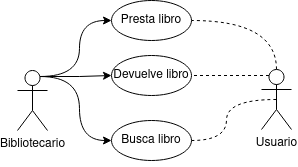

The diagram above was exported from draw.io. Its source (the exported page's mxGraphModel, read from the mxfile embedded in the PNG):
<mxGraphModel dx="989" dy="548" grid="1" gridSize="10" guides="1" tooltips="1" connect="1" arrows="1" fold="1" page="1" pageScale="1" pageWidth="827" pageHeight="1169" math="0" shadow="0">
  <root>
    <mxCell id="0" />
    <mxCell id="1" parent="0" />
    <mxCell id="cvekNRJUpDpjTZFgzWB2-18" style="edgeStyle=orthogonalEdgeStyle;rounded=0;orthogonalLoop=1;jettySize=auto;html=1;exitX=0.5;exitY=0;exitDx=0;exitDy=0;exitPerimeter=0;entryX=1;entryY=0.5;entryDx=0;entryDy=0;curved=1;dashed=1;endArrow=none;endFill=0;" edge="1" parent="1" source="cvekNRJUpDpjTZFgzWB2-1" target="cvekNRJUpDpjTZFgzWB2-5">
      <mxGeometry relative="1" as="geometry" />
    </mxCell>
    <mxCell id="cvekNRJUpDpjTZFgzWB2-19" style="edgeStyle=orthogonalEdgeStyle;rounded=0;orthogonalLoop=1;jettySize=auto;html=1;exitX=0.25;exitY=0.1;exitDx=0;exitDy=0;exitPerimeter=0;entryX=1;entryY=0.5;entryDx=0;entryDy=0;endArrow=none;endFill=0;dashed=1;" edge="1" parent="1" source="cvekNRJUpDpjTZFgzWB2-1" target="cvekNRJUpDpjTZFgzWB2-9">
      <mxGeometry relative="1" as="geometry" />
    </mxCell>
    <mxCell id="cvekNRJUpDpjTZFgzWB2-20" style="edgeStyle=orthogonalEdgeStyle;rounded=0;orthogonalLoop=1;jettySize=auto;html=1;exitX=0.5;exitY=0.5;exitDx=0;exitDy=0;exitPerimeter=0;entryX=1;entryY=0.5;entryDx=0;entryDy=0;curved=1;endArrow=none;endFill=0;dashed=1;" edge="1" parent="1" source="cvekNRJUpDpjTZFgzWB2-1" target="cvekNRJUpDpjTZFgzWB2-12">
      <mxGeometry relative="1" as="geometry" />
    </mxCell>
    <mxCell id="cvekNRJUpDpjTZFgzWB2-1" value="Usuario" style="shape=umlActor;verticalLabelPosition=bottom;verticalAlign=top;html=1;outlineConnect=0;" vertex="1" parent="1">
      <mxGeometry x="310" y="269" width="30" height="60" as="geometry" />
    </mxCell>
    <mxCell id="cvekNRJUpDpjTZFgzWB2-14" style="edgeStyle=orthogonalEdgeStyle;rounded=0;orthogonalLoop=1;jettySize=auto;html=1;exitX=0.75;exitY=0.1;exitDx=0;exitDy=0;exitPerimeter=0;entryX=0;entryY=0.5;entryDx=0;entryDy=0;curved=1;" edge="1" parent="1" source="cvekNRJUpDpjTZFgzWB2-4" target="cvekNRJUpDpjTZFgzWB2-5">
      <mxGeometry relative="1" as="geometry" />
    </mxCell>
    <mxCell id="cvekNRJUpDpjTZFgzWB2-15" style="edgeStyle=orthogonalEdgeStyle;rounded=0;orthogonalLoop=1;jettySize=auto;html=1;exitX=0.75;exitY=0.1;exitDx=0;exitDy=0;exitPerimeter=0;entryX=0;entryY=0.5;entryDx=0;entryDy=0;" edge="1" parent="1" source="cvekNRJUpDpjTZFgzWB2-4" target="cvekNRJUpDpjTZFgzWB2-9">
      <mxGeometry relative="1" as="geometry" />
    </mxCell>
    <mxCell id="cvekNRJUpDpjTZFgzWB2-16" style="edgeStyle=orthogonalEdgeStyle;rounded=0;orthogonalLoop=1;jettySize=auto;html=1;exitX=0.75;exitY=0.1;exitDx=0;exitDy=0;exitPerimeter=0;entryX=0;entryY=0.5;entryDx=0;entryDy=0;curved=1;" edge="1" parent="1" source="cvekNRJUpDpjTZFgzWB2-4" target="cvekNRJUpDpjTZFgzWB2-12">
      <mxGeometry relative="1" as="geometry" />
    </mxCell>
    <mxCell id="cvekNRJUpDpjTZFgzWB2-4" value="&lt;div&gt;Bibliotecario&lt;/div&gt;&lt;div&gt;&lt;br&gt;&lt;/div&gt;" style="shape=umlActor;verticalLabelPosition=bottom;verticalAlign=top;html=1;outlineConnect=0;" vertex="1" parent="1">
      <mxGeometry x="66" y="270" width="30" height="60" as="geometry" />
    </mxCell>
    <mxCell id="cvekNRJUpDpjTZFgzWB2-5" value="Presta libro" style="ellipse;whiteSpace=wrap;html=1;" vertex="1" parent="1">
      <mxGeometry x="160" y="200" width="80" height="40" as="geometry" />
    </mxCell>
    <mxCell id="cvekNRJUpDpjTZFgzWB2-9" value="Devuelve libro" style="ellipse;whiteSpace=wrap;html=1;" vertex="1" parent="1">
      <mxGeometry x="160" y="255" width="80" height="40" as="geometry" />
    </mxCell>
    <mxCell id="cvekNRJUpDpjTZFgzWB2-12" value="Busca libro" style="ellipse;whiteSpace=wrap;html=1;" vertex="1" parent="1">
      <mxGeometry x="160" y="320" width="80" height="40" as="geometry" />
    </mxCell>
  </root>
</mxGraphModel>